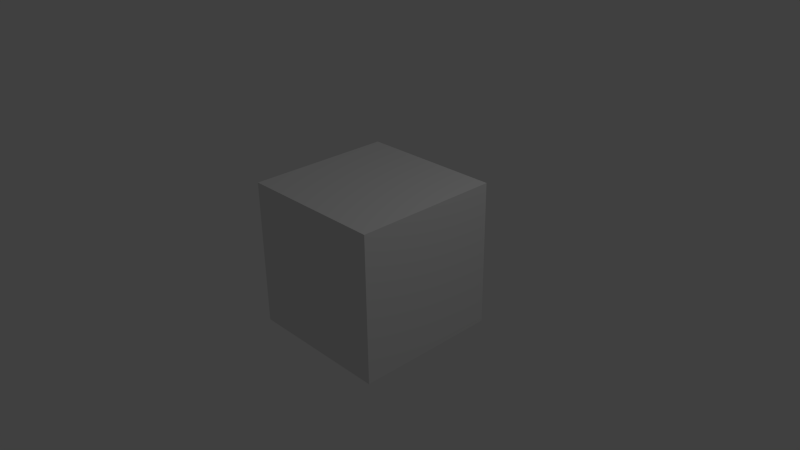 # Source: XBEE_READ.blend  (saved by Blender 2.79.0; exported with 4.5.12 LTS)
import bpy
from mathutils import Matrix  # noqa: F401  (used for matrix-valued properties, if any)

bpy.ops.wm.read_factory_settings(use_empty=True)
scene = bpy.context.scene
scene.name = 'Scene'

# ---- collections
col_collection_1 = bpy.data.collections.new('Collection 1'); scene.collection.children.link(col_collection_1)

# ---- materials (node trees are filled in below, after node groups)
mat_material = bpy.data.materials.new('Material')
mat_material.alpha_threshold = 0.0
mat_material.use_transparent_shadow = False
mat_material.roughness = 0.5
mat_material.line_color = (0.0, 0.0, 0.0, 1.0)

# ---- material node trees

# ---- world
world_world = bpy.data.worlds.new('World'); scene.world = world_world
world_world.color = (0.05088, 0.05088, 0.05088)
world_world.use_sun_shadow = False
world_world.sun_shadow_jitter_overblur = 0.0
world_world.cycles.sampling_method = 'NONE'
world_world.cycles.sample_map_resolution = 256

# ---- cameras
cam_camera = bpy.data.cameras.new('Camera')
cam_camera.clip_end = 100.0
cam_camera.lens = 35.0
cam_camera.sensor_width = 32.0
cam_camera.sensor_height = 18.0
cam_camera.ortho_scale = 7.314
cam_camera.dof.focus_distance = 0.0
cam_camera.dof.aperture_fstop = 128.0

# ---- lights
light_lamp = bpy.data.lights.new('Lamp', 'POINT')
light_lamp.transmission_factor = 0.0
light_lamp.cutoff_distance = 30.0
light_lamp.energy = 100.0
light_lamp.shadow_buffer_clip_start = 1.001
light_lamp.shadow_soft_size = 0.1
light_lamp.shadow_maximum_resolution = 0.006
light_lamp.use_absolute_resolution = True
light_lamp.cycles.use_multiple_importance_sampling = False

# ---- meshes
me_cube = bpy.data.meshes.new('Cube')
me_cube.from_pydata([(1.0, 1.0, -1.0), (1.0, -1.0, -1.0), (-1.0, -1.0, -1.0), (-1.0, 1.0, -1.0), (1.0, 1.0, 1.0), (1.0, -1.0, 1.0), (-1.0, -1.0, 1.0), (-1.0, 1.0, 1.0)], [], [(0, 1, 2, 3), (4, 7, 6, 5), (0, 4, 5, 1), (1, 5, 6, 2), (2, 6, 7, 3), (4, 0, 3, 7)])
me_cube.materials.append(mat_material)
me_cube.use_remesh_preserve_volume = False
me_cube.use_remesh_preserve_attributes = False
me_cube.use_mirror_vertex_groups = False
me_cube.update()

# ---- objects
ob_cube = bpy.data.objects.new('Cube', me_cube)
ob_lamp = bpy.data.objects.new('Lamp', light_lamp)
ob_camera = bpy.data.objects.new('Camera', cam_camera)

# ---- transforms, parenting, visibility, modifiers, constraints
ob_cube.location = (0.0, 0.0, 0.0)
ob_cube.lock_rotations_4d = False
ob_cube.empty_display_type = 'ARROWS'
ob_cube.lineart.crease_threshold = 0.0
ob_lamp.location = (4.076, 1.005, 5.904)
ob_lamp.rotation_euler = (0.6503, 0.05522, 1.866)
ob_lamp.lock_rotations_4d = False
ob_lamp.empty_display_type = 'ARROWS'
ob_lamp.color = (0.0, 0.0, 0.0, 0.0)
ob_lamp.lineart.crease_threshold = 0.0
ob_camera.location = (7.481, -6.508, 5.344)
ob_camera.rotation_euler = (1.109, 0.01082, 0.8149)
ob_camera.lock_rotations_4d = False
ob_camera.empty_display_type = 'ARROWS'
ob_camera.color = (0.0, 0.0, 0.0, 0.0)
ob_camera.display_type = 'WIRE'
ob_camera.lineart.crease_threshold = 0.0

# ---- collection membership
col_collection_1.objects.link(ob_cube)
col_collection_1.objects.link(ob_lamp)
col_collection_1.objects.link(ob_camera)

# ---- scene / render settings (as saved in the file)
scene.camera = ob_camera
scene.frame_start = 1; scene.frame_end = 250; scene.frame_set(0)
scene.render.engine = 'BLENDER_EEVEE_NEXT'
scene.render.resolution_percentage = 50
scene.render.dither_intensity = 0.0
scene.cycles.use_denoising = False
scene.cycles.samples = 10
scene.cycles.sampling_pattern = 'TABULATED_SOBOL'
scene.cycles.light_sampling_threshold = 0.0
scene.cycles.use_adaptive_sampling = False
scene.cycles.use_light_tree = False
scene.cycles.blur_glossy = 0.0
scene.cycles.volume_bounces = 1
scene.cycles.pixel_filter_type = 'GAUSSIAN'
scene.cycles.sample_clamp_indirect = 0.0
scene.view_settings.view_transform = 'Standard'
bpy.context.view_layer.update()
